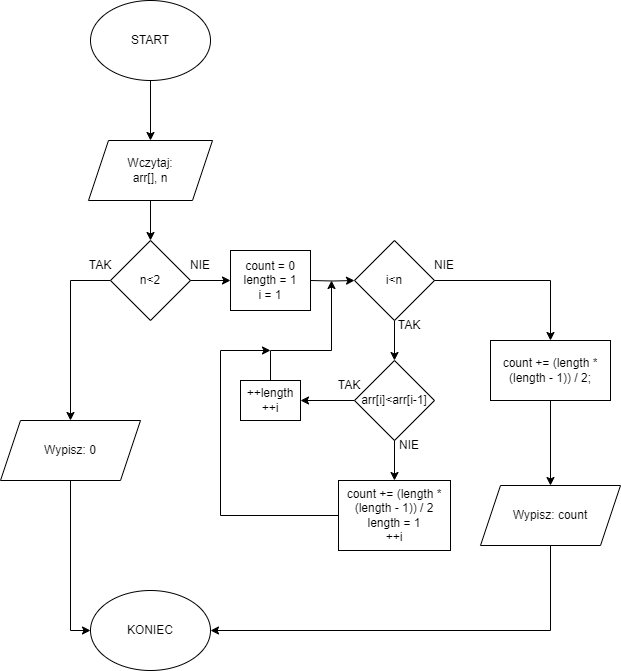

The diagram above was exported from draw.io. Its source (the exported page's mxGraphModel, read from the mxfile embedded in the PNG):
<mxGraphModel dx="1393" dy="763" grid="1" gridSize="10" guides="1" tooltips="1" connect="1" arrows="1" fold="1" page="1" pageScale="1" pageWidth="827" pageHeight="1169" math="0" shadow="0">
  <root>
    <mxCell id="WIyWlLk6GJQsqaUBKTNV-0" />
    <mxCell id="WIyWlLk6GJQsqaUBKTNV-1" parent="WIyWlLk6GJQsqaUBKTNV-0" />
    <mxCell id="Xyt43jpgbzikZEA7ic4p-0" style="edgeStyle=orthogonalEdgeStyle;rounded=0;orthogonalLoop=1;jettySize=auto;html=1;entryX=0.5;entryY=0;entryDx=0;entryDy=0;" edge="1" parent="WIyWlLk6GJQsqaUBKTNV-1" source="Xyt43jpgbzikZEA7ic4p-1" target="Xyt43jpgbzikZEA7ic4p-3">
      <mxGeometry relative="1" as="geometry" />
    </mxCell>
    <mxCell id="Xyt43jpgbzikZEA7ic4p-1" value="START" style="ellipse;whiteSpace=wrap;html=1;" vertex="1" parent="WIyWlLk6GJQsqaUBKTNV-1">
      <mxGeometry x="150" y="70" width="120" height="80" as="geometry" />
    </mxCell>
    <mxCell id="Xyt43jpgbzikZEA7ic4p-9" style="edgeStyle=orthogonalEdgeStyle;rounded=0;orthogonalLoop=1;jettySize=auto;html=1;entryX=0.5;entryY=0;entryDx=0;entryDy=0;" edge="1" parent="WIyWlLk6GJQsqaUBKTNV-1" source="Xyt43jpgbzikZEA7ic4p-3" target="Xyt43jpgbzikZEA7ic4p-4">
      <mxGeometry relative="1" as="geometry" />
    </mxCell>
    <mxCell id="Xyt43jpgbzikZEA7ic4p-3" value="Wczytaj:&lt;div&gt;arr[], n&lt;/div&gt;" style="shape=parallelogram;perimeter=parallelogramPerimeter;whiteSpace=wrap;html=1;fixedSize=1;align=center;" vertex="1" parent="WIyWlLk6GJQsqaUBKTNV-1">
      <mxGeometry x="148" y="210" width="124" height="60" as="geometry" />
    </mxCell>
    <mxCell id="Xyt43jpgbzikZEA7ic4p-11" style="edgeStyle=orthogonalEdgeStyle;rounded=0;orthogonalLoop=1;jettySize=auto;html=1;" edge="1" parent="WIyWlLk6GJQsqaUBKTNV-1" source="Xyt43jpgbzikZEA7ic4p-4" target="Xyt43jpgbzikZEA7ic4p-10">
      <mxGeometry relative="1" as="geometry">
        <Array as="points">
          <mxPoint x="130" y="350" />
        </Array>
      </mxGeometry>
    </mxCell>
    <mxCell id="Xyt43jpgbzikZEA7ic4p-4" value="n&amp;lt;2" style="rhombus;whiteSpace=wrap;html=1;" vertex="1" parent="WIyWlLk6GJQsqaUBKTNV-1">
      <mxGeometry x="170" y="310" width="80" height="80" as="geometry" />
    </mxCell>
    <mxCell id="Xyt43jpgbzikZEA7ic4p-5" value="TAK" style="text;html=1;align=center;verticalAlign=middle;whiteSpace=wrap;rounded=0;" vertex="1" parent="WIyWlLk6GJQsqaUBKTNV-1">
      <mxGeometry x="130" y="320" width="60" height="30" as="geometry" />
    </mxCell>
    <mxCell id="Xyt43jpgbzikZEA7ic4p-6" value="NIE" style="text;html=1;align=center;verticalAlign=middle;whiteSpace=wrap;rounded=0;" vertex="1" parent="WIyWlLk6GJQsqaUBKTNV-1">
      <mxGeometry x="230" y="320" width="60" height="30" as="geometry" />
    </mxCell>
    <mxCell id="Xyt43jpgbzikZEA7ic4p-7" value="" style="endArrow=classic;html=1;rounded=0;exitX=0;exitY=1;exitDx=0;exitDy=0;entryX=0;entryY=0.5;entryDx=0;entryDy=0;" edge="1" parent="WIyWlLk6GJQsqaUBKTNV-1" target="Xyt43jpgbzikZEA7ic4p-8">
      <mxGeometry width="50" height="50" relative="1" as="geometry">
        <mxPoint x="250" y="350" as="sourcePoint" />
        <mxPoint x="372" y="350" as="targetPoint" />
      </mxGeometry>
    </mxCell>
    <mxCell id="Xyt43jpgbzikZEA7ic4p-8" value="count = 0&lt;div&gt;length = 1&lt;/div&gt;&lt;div&gt;i = 1&lt;/div&gt;" style="rounded=0;whiteSpace=wrap;html=1;" vertex="1" parent="WIyWlLk6GJQsqaUBKTNV-1">
      <mxGeometry x="290" y="320" width="80" height="60" as="geometry" />
    </mxCell>
    <mxCell id="Xyt43jpgbzikZEA7ic4p-13" style="edgeStyle=orthogonalEdgeStyle;rounded=0;orthogonalLoop=1;jettySize=auto;html=1;entryX=0;entryY=0.5;entryDx=0;entryDy=0;" edge="1" parent="WIyWlLk6GJQsqaUBKTNV-1" source="Xyt43jpgbzikZEA7ic4p-10" target="Xyt43jpgbzikZEA7ic4p-12">
      <mxGeometry relative="1" as="geometry" />
    </mxCell>
    <mxCell id="Xyt43jpgbzikZEA7ic4p-10" value="Wypisz: 0" style="shape=parallelogram;perimeter=parallelogramPerimeter;whiteSpace=wrap;html=1;fixedSize=1;" vertex="1" parent="WIyWlLk6GJQsqaUBKTNV-1">
      <mxGeometry x="60" y="490" width="140" height="60" as="geometry" />
    </mxCell>
    <mxCell id="Xyt43jpgbzikZEA7ic4p-12" value="KONIEC" style="ellipse;whiteSpace=wrap;html=1;" vertex="1" parent="WIyWlLk6GJQsqaUBKTNV-1">
      <mxGeometry x="150" y="660" width="120" height="80" as="geometry" />
    </mxCell>
    <mxCell id="Xyt43jpgbzikZEA7ic4p-14" style="edgeStyle=orthogonalEdgeStyle;rounded=0;orthogonalLoop=1;jettySize=auto;html=1;entryX=0;entryY=0.5;entryDx=0;entryDy=0;" edge="1" parent="WIyWlLk6GJQsqaUBKTNV-1" target="Xyt43jpgbzikZEA7ic4p-17">
      <mxGeometry relative="1" as="geometry">
        <mxPoint x="370" y="350" as="sourcePoint" />
      </mxGeometry>
    </mxCell>
    <mxCell id="Xyt43jpgbzikZEA7ic4p-30" style="edgeStyle=orthogonalEdgeStyle;rounded=0;orthogonalLoop=1;jettySize=auto;html=1;" edge="1" parent="WIyWlLk6GJQsqaUBKTNV-1" source="Xyt43jpgbzikZEA7ic4p-33" target="Xyt43jpgbzikZEA7ic4p-28">
      <mxGeometry relative="1" as="geometry" />
    </mxCell>
    <mxCell id="Xyt43jpgbzikZEA7ic4p-31" style="edgeStyle=orthogonalEdgeStyle;rounded=0;orthogonalLoop=1;jettySize=auto;html=1;entryX=0.5;entryY=0;entryDx=0;entryDy=0;" edge="1" parent="WIyWlLk6GJQsqaUBKTNV-1" source="Xyt43jpgbzikZEA7ic4p-17" target="Xyt43jpgbzikZEA7ic4p-20">
      <mxGeometry relative="1" as="geometry" />
    </mxCell>
    <mxCell id="Xyt43jpgbzikZEA7ic4p-17" value="i&amp;lt;n" style="rhombus;whiteSpace=wrap;html=1;" vertex="1" parent="WIyWlLk6GJQsqaUBKTNV-1">
      <mxGeometry x="414" y="310" width="80" height="80" as="geometry" />
    </mxCell>
    <mxCell id="Xyt43jpgbzikZEA7ic4p-18" value="NIE" style="text;html=1;align=center;verticalAlign=middle;whiteSpace=wrap;rounded=0;" vertex="1" parent="WIyWlLk6GJQsqaUBKTNV-1">
      <mxGeometry x="474" y="320" width="60" height="30" as="geometry" />
    </mxCell>
    <mxCell id="Xyt43jpgbzikZEA7ic4p-38" style="edgeStyle=orthogonalEdgeStyle;rounded=0;orthogonalLoop=1;jettySize=auto;html=1;entryX=1;entryY=0.5;entryDx=0;entryDy=0;" edge="1" parent="WIyWlLk6GJQsqaUBKTNV-1" source="Xyt43jpgbzikZEA7ic4p-20" target="Xyt43jpgbzikZEA7ic4p-37">
      <mxGeometry relative="1" as="geometry" />
    </mxCell>
    <mxCell id="Xyt43jpgbzikZEA7ic4p-20" value="arr[i]&amp;lt;arr[i-1]" style="rhombus;whiteSpace=wrap;html=1;" vertex="1" parent="WIyWlLk6GJQsqaUBKTNV-1">
      <mxGeometry x="414" y="430" width="80" height="80" as="geometry" />
    </mxCell>
    <mxCell id="Xyt43jpgbzikZEA7ic4p-21" value="TAK" style="text;html=1;align=center;verticalAlign=middle;whiteSpace=wrap;rounded=0;" vertex="1" parent="WIyWlLk6GJQsqaUBKTNV-1">
      <mxGeometry x="439" y="380" width="60" height="30" as="geometry" />
    </mxCell>
    <mxCell id="Xyt43jpgbzikZEA7ic4p-22" value="NIE" style="text;html=1;align=center;verticalAlign=middle;whiteSpace=wrap;rounded=0;" vertex="1" parent="WIyWlLk6GJQsqaUBKTNV-1">
      <mxGeometry x="439" y="500" width="60" height="30" as="geometry" />
    </mxCell>
    <mxCell id="Xyt43jpgbzikZEA7ic4p-32" style="edgeStyle=orthogonalEdgeStyle;rounded=0;orthogonalLoop=1;jettySize=auto;html=1;entryX=1;entryY=0.5;entryDx=0;entryDy=0;exitX=0.5;exitY=1;exitDx=0;exitDy=0;" edge="1" parent="WIyWlLk6GJQsqaUBKTNV-1" source="Xyt43jpgbzikZEA7ic4p-28" target="Xyt43jpgbzikZEA7ic4p-12">
      <mxGeometry relative="1" as="geometry">
        <Array as="points">
          <mxPoint x="610" y="700" />
        </Array>
      </mxGeometry>
    </mxCell>
    <mxCell id="Xyt43jpgbzikZEA7ic4p-28" value="Wypisz: count" style="shape=parallelogram;perimeter=parallelogramPerimeter;whiteSpace=wrap;html=1;fixedSize=1;" vertex="1" parent="WIyWlLk6GJQsqaUBKTNV-1">
      <mxGeometry x="540" y="555" width="140" height="60" as="geometry" />
    </mxCell>
    <mxCell id="Xyt43jpgbzikZEA7ic4p-34" value="" style="edgeStyle=orthogonalEdgeStyle;rounded=0;orthogonalLoop=1;jettySize=auto;html=1;" edge="1" parent="WIyWlLk6GJQsqaUBKTNV-1" source="Xyt43jpgbzikZEA7ic4p-17" target="Xyt43jpgbzikZEA7ic4p-33">
      <mxGeometry relative="1" as="geometry">
        <mxPoint x="510" y="350" as="sourcePoint" />
        <mxPoint x="620" y="580" as="targetPoint" />
      </mxGeometry>
    </mxCell>
    <mxCell id="Xyt43jpgbzikZEA7ic4p-33" value="count += (length * (length - 1)) / 2;" style="rounded=0;whiteSpace=wrap;html=1;" vertex="1" parent="WIyWlLk6GJQsqaUBKTNV-1">
      <mxGeometry x="550" y="410" width="120" height="60" as="geometry" />
    </mxCell>
    <mxCell id="Xyt43jpgbzikZEA7ic4p-36" value="" style="edgeStyle=orthogonalEdgeStyle;rounded=0;orthogonalLoop=1;jettySize=auto;html=1;entryX=0.5;entryY=0;entryDx=0;entryDy=0;" edge="1" parent="WIyWlLk6GJQsqaUBKTNV-1" source="Xyt43jpgbzikZEA7ic4p-20" target="Xyt43jpgbzikZEA7ic4p-35">
      <mxGeometry relative="1" as="geometry">
        <mxPoint x="454" y="510" as="sourcePoint" />
        <mxPoint x="454" y="550" as="targetPoint" />
      </mxGeometry>
    </mxCell>
    <mxCell id="Xyt43jpgbzikZEA7ic4p-41" style="edgeStyle=orthogonalEdgeStyle;rounded=0;orthogonalLoop=1;jettySize=auto;html=1;" edge="1" parent="WIyWlLk6GJQsqaUBKTNV-1" source="Xyt43jpgbzikZEA7ic4p-35">
      <mxGeometry relative="1" as="geometry">
        <mxPoint x="330" y="420" as="targetPoint" />
        <Array as="points">
          <mxPoint x="280" y="585" />
          <mxPoint x="280" y="420" />
        </Array>
      </mxGeometry>
    </mxCell>
    <mxCell id="Xyt43jpgbzikZEA7ic4p-35" value="count += (length * (length - 1)) / 2&lt;div&gt;length = 1&lt;br&gt;++i&lt;/div&gt;" style="rounded=0;whiteSpace=wrap;html=1;" vertex="1" parent="WIyWlLk6GJQsqaUBKTNV-1">
      <mxGeometry x="398" y="550" width="112" height="70" as="geometry" />
    </mxCell>
    <mxCell id="Xyt43jpgbzikZEA7ic4p-39" style="edgeStyle=orthogonalEdgeStyle;rounded=0;orthogonalLoop=1;jettySize=auto;html=1;" edge="1" parent="WIyWlLk6GJQsqaUBKTNV-1" source="Xyt43jpgbzikZEA7ic4p-37">
      <mxGeometry relative="1" as="geometry">
        <mxPoint x="391" y="350" as="targetPoint" />
        <Array as="points">
          <mxPoint x="330" y="420" />
          <mxPoint x="391" y="420" />
        </Array>
      </mxGeometry>
    </mxCell>
    <mxCell id="Xyt43jpgbzikZEA7ic4p-37" value="++length&lt;br&gt;++i" style="rounded=0;whiteSpace=wrap;html=1;" vertex="1" parent="WIyWlLk6GJQsqaUBKTNV-1">
      <mxGeometry x="300" y="450" width="60" height="40" as="geometry" />
    </mxCell>
    <mxCell id="Xyt43jpgbzikZEA7ic4p-40" value="TAK" style="text;html=1;align=center;verticalAlign=middle;whiteSpace=wrap;rounded=0;" vertex="1" parent="WIyWlLk6GJQsqaUBKTNV-1">
      <mxGeometry x="379" y="440" width="60" height="30" as="geometry" />
    </mxCell>
  </root>
</mxGraphModel>